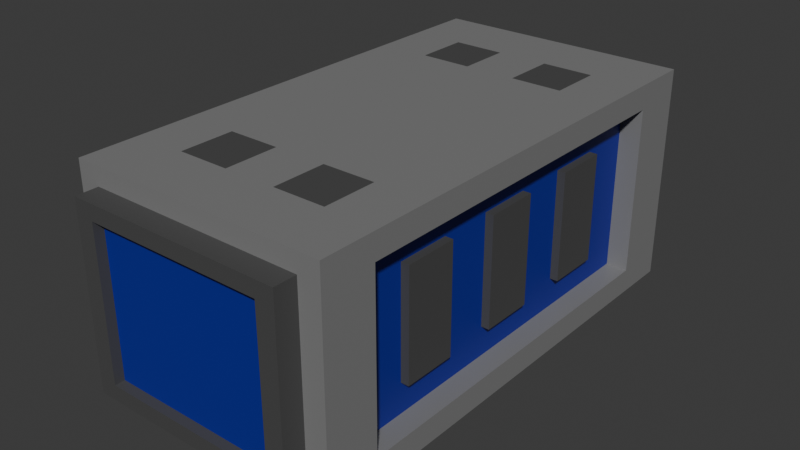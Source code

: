 # Source: shield-modul.blend  (saved by Blender 4.3.34; exported with 4.5.12 LTS)
import bpy
from mathutils import Matrix  # noqa: F401  (used for matrix-valued properties, if any)

bpy.ops.wm.read_factory_settings(use_empty=True)
scene = bpy.context.scene
scene.name = 'Scene'

# ---- collections
col_collection = bpy.data.collections.new('Collection'); scene.collection.children.link(col_collection)

# ---- materials (node trees are filled in below, after node groups)
mat_material_001 = bpy.data.materials.new('Material.001')
mat_material_002 = bpy.data.materials.new('Material.002')
mat_material_003 = bpy.data.materials.new('Material.003')

# ---- material node trees
mat_material_001.use_nodes = True; mat_material_001.node_tree.nodes.clear()
_N = mat_material_001.node_tree.nodes; _L = mat_material_001.node_tree.links
n0 = _N.new('ShaderNodeBsdfPrincipled'); n0.name = 'Principled BSDF'; n0.location = (10, 300)
n0.inputs[0].default_value = (0.2509, 0.2509, 0.2509, 1.0)
n0.inputs[1].default_value = 0.1654
n1 = _N.new('ShaderNodeOutputMaterial'); n1.name = 'Material Output'; n1.location = (300, 300)
_L.new(n0.outputs[0], n1.inputs[0])
n1.is_active_output = True
mat_material_002.use_nodes = True; mat_material_002.node_tree.nodes.clear()
_N = mat_material_002.node_tree.nodes; _L = mat_material_002.node_tree.links
n0 = _N.new('ShaderNodeBsdfPrincipled'); n0.name = 'Principled BSDF'; n0.location = (10, 300)
n0.inputs[0].default_value = (0.006673, 0.01566, 0.2912, 1.0)
n1 = _N.new('ShaderNodeOutputMaterial'); n1.name = 'Material Output'; n1.location = (300, 300)
_L.new(n0.outputs[0], n1.inputs[0])
n1.is_active_output = True
mat_material_003.use_nodes = True; mat_material_003.node_tree.nodes.clear()
_N = mat_material_003.node_tree.nodes; _L = mat_material_003.node_tree.links
n0 = _N.new('ShaderNodeBsdfPrincipled'); n0.name = 'Principled BSDF'; n0.location = (10, 300)
n0.inputs[0].default_value = (0.07199, 0.07199, 0.07199, 1.0)
n1 = _N.new('ShaderNodeOutputMaterial'); n1.name = 'Material Output'; n1.location = (300, 300)
_L.new(n0.outputs[0], n1.inputs[0])
n1.is_active_output = True

# ---- world
world_world = bpy.data.worlds.new('World'); scene.world = world_world
world_world.use_nodes = True; world_world.node_tree.nodes.clear()
_N = world_world.node_tree.nodes; _L = world_world.node_tree.links
n0 = _N.new('ShaderNodeOutputWorld'); n0.name = 'World Output'; n0.location = (300, 300)
n1 = _N.new('ShaderNodeBackground'); n1.name = 'Background'; n1.location = (10, 300)
n1.inputs[0].default_value = (0.05088, 0.05088, 0.05088, 1.0)
_L.new(n1.outputs[0], n0.inputs[0])
n0.is_active_output = True
world_world.color = (0.05088, 0.05088, 0.05088)
world_world.sun_shadow_jitter_overblur = 0.0

# ---- meshes
me_cube_001 = bpy.data.meshes.new('Cube.001')
me_cube_001.from_pydata([(-0.416, -0.94, -0.3526), (-0.5, -0.94, 0.4239), (-0.5, 0.7868, -0.3548), (-0.5, 0.94, 0.4239), (0.416, -0.94, -0.3526), (0.5, -0.94, 0.4239), (0.5, 0.7293, -0.3288), (0.5, 0.94, 0.4239), (-0.5, -0.94, 0.4239), (-0.5, 0.94, 0.4239), (0.5, -0.94, 0.4239), (0.5, 0.94, 0.4239), (-0.5, -0.564, 0.4239), (-0.5, -0.188, 0.4239), (-0.5, 0.188, 0.4239), (-0.5, 0.564, 0.4239), (0.5, 0.564, 0.4239), (0.5, 0.188, 0.4239), (0.5, -0.188, 0.4239), (0.5, -0.564, 0.4239), (-0.3, 0.94, 0.4239), (-0.1, 0.94, 0.4239), (0.1, 0.94, 0.4239), (0.3, 0.94, 0.4239), (0.3, -0.94, 0.4239), (0.1, -0.94, 0.4239), (-0.1, -0.94, 0.4239), (-0.3, -0.94, 0.4239), (-0.3, 0.6902, 0.4239), (-0.1, 0.6902, 0.4239), (0.1, 0.6902, 0.4239), (0.3, 0.6902, 0.4239), (-0.3, 0.4811, 0.4239), (-0.1, 0.4811, 0.4239), (0.1, 0.4811, 0.4239), (0.3, 0.4811, 0.4239), (-0.3, -0.5015, 0.4239), (-0.1, -0.5015, 0.4239), (0.1, -0.5015, 0.4239), (0.3, -0.5015, 0.4239), (-0.3, -0.7106, 0.4239), (-0.1, -0.7106, 0.4239), (0.1, -0.7106, 0.4239), (0.3, -0.7106, 0.4239), (-0.5, -0.7868, -0.3548), (0.5, -0.7293, -0.3288), (-0.416, -0.94, 0.3526), (0.416, -0.94, 0.3526), (0.416, -1.026, 0.3526), (-0.416, -1.026, 0.3526), (-0.416, -1.026, -0.3526), (0.416, -1.026, -0.3526), (0.416, -1.026, 0.3526), (-0.416, -1.026, 0.3526), (-0.416, -1.026, -0.3526), (0.416, -1.026, -0.3526), (0.4229, 0.94, -0.3585), (0.5, 0.7293, 0.3288), (0.5, -0.94, -0.4239), (0.5, -0.7293, 0.3288), (0.5, 0.7293, 0.3288), (0.5, -0.7293, 0.3288), (0.5, 0.7293, -0.3288), (0.5, -0.7293, -0.3288), (0.4156, 0.7293, 0.3288), (0.4156, -0.7293, 0.3288), (0.4156, 0.7293, -0.3288), (0.4156, -0.7293, -0.3288), (0.4156, -0.5209, -0.2116), (0.4156, -0.5209, 0.2116), (0.4156, -0.3125, -0.2116), (0.4156, -0.3125, 0.2116), (0.4156, -0.1042, -0.2116), (0.4156, -0.1042, 0.2116), (0.4156, 0.1042, -0.2116), (0.4156, 0.1042, 0.2116), (0.4156, 0.3125, -0.2116), (0.4156, 0.3125, 0.2116), (0.4156, 0.5209, -0.2116), (0.4156, 0.5209, 0.2116), (0.4156, -0.7293, -0.1096), (0.4156, -0.7293, 0.1096), (0.4156, 0.7293, -0.1096), (0.4156, 0.7293, 0.1096), (0.4156, 0.7293, 0.3288), (0.4156, -0.7293, 0.3288), (0.4156, 0.7293, -0.3288), (0.4156, -0.7293, -0.3288), (0.4156, 0.5209, 0.3288), (0.4156, 0.3125, 0.3288), (0.4156, 0.1042, 0.3288), (0.4156, -0.1042, 0.3288), (0.4156, -0.3125, 0.3288), (0.4156, -0.5209, 0.3288), (0.4156, -0.5209, -0.3288), (0.4156, -0.3125, -0.3288), (0.4156, -0.1042, -0.3288), (0.4156, 0.1042, -0.3288), (0.4156, 0.3125, -0.3288), (0.4156, 0.5209, -0.3288), (0.4471, 0.1042, 0.2116), (0.4471, -0.1042, 0.2116), (0.4471, 0.1042, -0.2116), (0.4471, -0.1042, -0.2116), (0.4471, -0.3125, 0.2116), (0.4471, -0.5209, 0.2116), (0.4471, -0.3125, -0.2116), (0.4471, -0.5209, -0.2116), (0.4471, 0.3125, 0.2116), (0.4471, 0.3125, -0.2116), (0.4471, 0.5209, 0.2116), (0.4471, 0.5209, -0.2116), (-0.4229, 0.94, -0.3585), (-0.5, -0.94, -0.4239), (-0.5, 0.7868, 0.3548), (-0.5, -0.7868, 0.3548), (-0.4406, -0.7868, 0.3548), (-0.4406, 0.7868, 0.3548), (-0.4406, 0.7868, -0.3548), (-0.4406, -0.7868, -0.3548), (-0.4406, 0.603, -0.2242), (-0.4406, 0.603, 0.2242), (-0.4406, 0.201, -0.2242), (-0.4406, 0.201, 0.2242), (-0.4406, -0.201, -0.2242), (-0.4406, -0.201, 0.2242), (-0.4406, -0.603, -0.2242), (-0.4406, -0.603, 0.2242), (-0.4406, -0.7868, 0.1183), (-0.4406, -0.7868, -0.1183), (-0.4406, 0.7868, -0.1183), (-0.4406, 0.7868, 0.1183), (-0.4406, -0.7868, -0.3548), (-0.4406, 0.7868, -0.3548), (-0.4406, 0.7868, 0.3548), (-0.4406, -0.7868, 0.3548), (-0.4406, -0.4721, -0.3548), (-0.4406, -0.1574, -0.3548), (-0.4406, 0.1574, -0.3548), (-0.4406, 0.4721, -0.3548), (-0.4406, -0.4721, 0.3548), (-0.4406, -0.1574, 0.3548), (-0.4406, 0.1574, 0.3548), (-0.4406, 0.4721, 0.3548), (-0.4993, 0.201, 0.2242), (-0.4993, 0.603, 0.2242), (-0.4993, 0.201, -0.2242), (-0.4993, 0.603, -0.2242), (-0.4993, -0.201, 0.2242), (-0.4993, -0.201, -0.2242), (-0.4993, -0.603, 0.2242), (-0.4993, -0.603, -0.2242), (-0.5, 0.94, -0.4239), (-0.4229, 0.94, 0.3585), (0.5, 0.94, -0.4239), (0.4229, 0.94, 0.3585), (-0.2451, 0.8459, 0.2077), (0.2451, 0.8459, 0.2077), (-0.2451, 0.8459, -0.2077), (0.2451, 0.8459, -0.2077), (-0.4229, 0.8459, 0.3585), (0.4229, 0.8459, 0.3585), (-0.4229, 0.8459, -0.3585), (0.4229, 0.8459, -0.3585), (-0.117, 0.9146, 0.09921), (0.117, 0.9146, 0.09921), (-0.117, 0.9146, -0.09921), (0.117, 0.9146, -0.09921), (-0.2451, 0.9146, 0.2077), (0.2451, 0.9146, 0.2077), (-0.2451, 0.9146, -0.2077), (0.2451, 0.9146, -0.2077), (-0.117, 0.9738, 0.09921), (0.117, 0.9738, 0.09921), (-0.117, 0.9738, -0.09921), (0.117, 0.9738, -0.09921), (0.344, -1.026, 0.2917), (-0.344, -1.026, 0.2917), (-0.344, -1.026, -0.2917), (0.344, -1.026, -0.2917), (0.344, -0.9878, 0.2917), (-0.344, -0.9878, 0.2917), (-0.344, -0.9878, -0.2917), (0.344, -0.9878, -0.2917)], [], [(114, 2, 118, 117), (155, 56, 163, 161), (6, 57, 60, 62), (4, 47, 48, 51), (152, 154, 58, 113), (20, 9, 15, 28), (40, 12, 8, 27), (28, 15, 14, 32), (32, 14, 13, 36), (36, 13, 12, 40), (18, 39, 43, 19), (38, 37, 41, 42), (17, 35, 39, 18), (35, 34, 38, 39), (34, 33, 37, 38), (33, 32, 36, 37), (16, 31, 35, 17), (30, 29, 33, 34), (19, 43, 24, 10), (43, 42, 25, 24), (42, 41, 26, 25), (41, 40, 27, 26), (11, 23, 31, 16), (23, 22, 30, 31), (22, 21, 29, 30), (21, 20, 28, 29), (29, 28, 32, 33), (31, 30, 34, 35), (39, 38, 42, 43), (37, 36, 40, 41), (0, 46, 1, 113), (47, 4, 58, 5), (4, 0, 113, 58), (46, 47, 5, 1), (47, 46, 49, 48), (0, 4, 51, 50), (46, 0, 50, 49), (176, 177, 181, 180), (57, 6, 154, 7), (6, 45, 58, 154), (59, 57, 7, 5), (45, 59, 5, 58), (61, 63, 67, 65), (57, 59, 61, 60), (59, 45, 63, 61), (45, 6, 62, 63), (98, 76, 74, 97), (62, 60, 64, 66), (63, 62, 66, 67), (60, 61, 65, 64), (79, 77, 108, 110), (97, 74, 72, 96), (72, 73, 71, 70), (96, 72, 70, 95), (69, 68, 107, 105), (95, 70, 68, 94), (83, 84, 88, 79), (69, 93, 85, 81), (79, 88, 89, 77), (77, 89, 90, 75), (75, 90, 91, 73), (73, 91, 92, 71), (71, 92, 93, 69), (76, 77, 75, 74), (99, 78, 76, 98), (78, 79, 110, 111), (94, 68, 80, 87), (68, 69, 81, 80), (86, 82, 78, 99), (82, 83, 79, 78), (102, 100, 101, 103), (106, 104, 105, 107), (111, 110, 108, 109), (73, 72, 103, 101), (75, 73, 101, 100), (77, 76, 109, 108), (71, 69, 105, 104), (72, 74, 102, 103), (70, 71, 104, 106), (68, 70, 106, 107), (76, 78, 111, 109), (74, 75, 100, 102), (44, 2, 152, 113), (115, 44, 113, 1), (114, 115, 1, 3), (2, 114, 3, 152), (136, 126, 124, 137), (44, 115, 116, 119), (115, 114, 117, 116), (2, 44, 119, 118), (124, 125, 123, 122), (137, 124, 122, 138), (120, 122, 146, 147), (138, 122, 120, 139), (128, 135, 140, 127), (121, 143, 134, 131), (127, 140, 141, 125), (125, 141, 142, 123), (123, 142, 143, 121), (127, 125, 148, 150), (139, 120, 130, 133), (120, 121, 131, 130), (132, 129, 126, 136), (129, 128, 127, 126), (146, 144, 145, 147), (151, 150, 148, 149), (124, 126, 151, 149), (126, 127, 150, 151), (125, 124, 149, 148), (122, 123, 144, 146), (121, 120, 147, 145), (123, 121, 145, 144), (153, 112, 152, 3), (112, 56, 154, 152), (155, 153, 3, 7), (56, 155, 7, 154), (159, 158, 170, 171), (153, 155, 161, 160), (56, 112, 162, 163), (112, 153, 160, 162), (157, 156, 160, 161), (156, 158, 162, 160), (158, 159, 163, 162), (159, 157, 161, 163), (167, 166, 174, 175), (156, 157, 169, 168), (157, 159, 171, 169), (158, 156, 168, 170), (165, 164, 168, 169), (164, 166, 170, 168), (166, 167, 171, 170), (167, 165, 169, 171), (174, 172, 173, 175), (164, 165, 173, 172), (165, 167, 175, 173), (166, 164, 172, 174), (177, 176, 52, 53), (178, 177, 53, 54), (176, 179, 55, 52), (179, 178, 54, 55), (183, 180, 181, 182), (178, 179, 183, 182), (177, 178, 182, 181), (179, 176, 180, 183)])
me_cube_001.polygons.foreach_set('material_index', [0, 0, 0, 2, 0, 0, 0, 0, 0, 0, 0, 0, 0, 0, 0, 0, 0, 0, 0, 0, 0, 0, 0, 0, 0, 0, 2, 2, 2, 2, 0, 0, 0, 0, 2, 2, 2, 2, 0, 0, 0, 0, 0, 0, 0, 0, 1, 0, 0, 0, 2, 1, 1, 1, 2, 1, 1, 1, 1, 1, 1, 1, 1, 1, 1, 2, 1, 1, 1, 1, 2, 2, 2, 2, 2, 2, 2, 2, 2, 2, 2, 2, 0, 0, 0, 0, 1, 0, 0, 0, 1, 1, 2, 1, 1, 1, 1, 1, 1, 2, 1, 1, 1, 1, 2, 2, 2, 2, 2, 2, 2, 2, 0, 0, 0, 0, 0, 0, 0, 0, 1, 1, 1, 1, 2, 0, 0, 0, 0, 0, 0, 0, 2, 2, 2, 2, 2, 2, 2, 2, 1, 2, 2, 2])
_uv = me_cube_001.uv_layers.new(name='UVMap')
_uv.uv.foreach_set('vector', [0.6046, 0.2296, 0.3954, 0.2296, 0.3954, 0.2296, 0.6046, 0.2296, 0.6057, 0.4807, 0.3943, 0.4807, 0.3943, 0.4807, 0.6057, 0.4807, 0.403, 0.528, 0.597, 0.528, 0.597, 0.528, 0.403, 0.528, 0.396, 0.771, 0.604, 0.771, 0.604, 0.771, 0.396, 0.771, 0.125, 0.5, 0.375, 0.5, 0.375, 0.75, 0.125, 0.75, 0.825, 0.5, 0.875, 0.5, 0.875, 0.55, 0.825, 0.55, 0.825, 0.7, 0.875, 0.7, 0.875, 0.75, 0.825, 0.75, 0.825, 0.55, 0.875, 0.55, 0.875, 0.6, 0.825, 0.6, 0.825, 0.6, 0.875, 0.6, 0.875, 0.65, 0.825, 0.65, 0.825, 0.65, 0.875, 0.65, 0.875, 0.7, 0.825, 0.7, 0.625, 0.65, 0.675, 0.65, 0.675, 0.7, 0.625, 0.7, 0.725, 0.65, 0.775, 0.65, 0.775, 0.7, 0.725, 0.7, 0.625, 0.6, 0.675, 0.6, 0.675, 0.65, 0.625, 0.65, 0.675, 0.6, 0.725, 0.6, 0.725, 0.65, 0.675, 0.65, 0.725, 0.6, 0.775, 0.6, 0.775, 0.65, 0.725, 0.65, 0.775, 0.6, 0.825, 0.6, 0.825, 0.65, 0.775, 0.65, 0.625, 0.55, 0.675, 0.55, 0.675, 0.6, 0.625, 0.6, 0.725, 0.55, 0.775, 0.55, 0.775, 0.6, 0.725, 0.6, 0.625, 0.7, 0.675, 0.7, 0.675, 0.75, 0.625, 0.75, 0.675, 0.7, 0.725, 0.7, 0.725, 0.75, 0.675, 0.75, 0.725, 0.7, 0.775, 0.7, 0.775, 0.75, 0.725, 0.75, 0.775, 0.7, 0.825, 0.7, 0.825, 0.75, 0.775, 0.75, 0.625, 0.5, 0.675, 0.5, 0.675, 0.55, 0.625, 0.55, 0.675, 0.5, 0.725, 0.5, 0.725, 0.55, 0.675, 0.55, 0.725, 0.5, 0.775, 0.5, 0.775, 0.55, 0.725, 0.55, 0.775, 0.5, 0.825, 0.5, 0.825, 0.55, 0.775, 0.55, 0.775, 0.55, 0.825, 0.55, 0.825, 0.6, 0.775, 0.6, 0.675, 0.55, 0.725, 0.55, 0.725, 0.6, 0.675, 0.6, 0.675, 0.65, 0.725, 0.65, 0.725, 0.7, 0.675, 0.7, 0.775, 0.65, 0.825, 0.65, 0.825, 0.7, 0.775, 0.7, 0.396, 0.979, 0.604, 0.979, 0.625, 1.0, 0.375, 1.0, 0.604, 0.771, 0.396, 0.771, 0.375, 0.75, 0.625, 0.75, 0.396, 0.771, 0.396, 0.979, 0.375, 1.0, 0.375, 0.75, 0.604, 0.979, 0.604, 0.771, 0.625, 0.75, 0.625, 1.0, 0.604, 0.771, 0.604, 0.979, 0.604, 0.979, 0.604, 0.771, 0.396, 0.979, 0.396, 0.771, 0.396, 0.771, 0.396, 0.979, 0.604, 0.979, 0.396, 0.979, 0.396, 0.979, 0.604, 0.979, 0.586, 0.789, 0.586, 0.961, 0.586, 0.961, 0.586, 0.789, 0.597, 0.528, 0.403, 0.528, 0.375, 0.5, 0.625, 0.5, 0.403, 0.528, 0.403, 0.722, 0.375, 0.75, 0.375, 0.5, 0.597, 0.722, 0.597, 0.528, 0.625, 0.5, 0.625, 0.75, 0.403, 0.722, 0.597, 0.722, 0.625, 0.75, 0.375, 0.75, 0.597, 0.722, 0.403, 0.722, 0.403, 0.722, 0.597, 0.722, 0.597, 0.528, 0.597, 0.722, 0.597, 0.722, 0.597, 0.528, 0.597, 0.722, 0.403, 0.722, 0.403, 0.722, 0.597, 0.722, 0.403, 0.722, 0.403, 0.528, 0.403, 0.528, 0.403, 0.722, 0.403, 0.5834, 0.4677, 0.5834, 0.4677, 0.6111, 0.403, 0.6111, 0.403, 0.528, 0.597, 0.528, 0.597, 0.528, 0.403, 0.528, 0.403, 0.722, 0.403, 0.528, 0.403, 0.528, 0.403, 0.722, 0.597, 0.528, 0.597, 0.722, 0.597, 0.722, 0.597, 0.528, 0.5323, 0.5557, 0.5323, 0.5834, 0.5323, 0.5834, 0.5323, 0.5557, 0.403, 0.6111, 0.4677, 0.6111, 0.4677, 0.6389, 0.403, 0.6389, 0.4677, 0.6389, 0.5323, 0.6389, 0.5323, 0.6666, 0.4677, 0.6666, 0.403, 0.6389, 0.4677, 0.6389, 0.4677, 0.6666, 0.403, 0.6666, 0.5323, 0.6943, 0.4677, 0.6943, 0.4677, 0.6943, 0.5323, 0.6943, 0.403, 0.6666, 0.4677, 0.6666, 0.4677, 0.6943, 0.403, 0.6943, 0.5323, 0.528, 0.597, 0.528, 0.597, 0.5557, 0.5323, 0.5557, 0.5323, 0.6943, 0.597, 0.6943, 0.597, 0.722, 0.5323, 0.722, 0.5323, 0.5557, 0.597, 0.5557, 0.597, 0.5834, 0.5323, 0.5834, 0.5323, 0.5834, 0.597, 0.5834, 0.597, 0.6111, 0.5323, 0.6111, 0.5323, 0.6111, 0.597, 0.6111, 0.597, 0.6389, 0.5323, 0.6389, 0.5323, 0.6389, 0.597, 0.6389, 0.597, 0.6666, 0.5323, 0.6666, 0.5323, 0.6666, 0.597, 0.6666, 0.597, 0.6943, 0.5323, 0.6943, 0.4677, 0.5834, 0.5323, 0.5834, 0.5323, 0.6111, 0.4677, 0.6111, 0.403, 0.5557, 0.4677, 0.5557, 0.4677, 0.5834, 0.403, 0.5834, 0.4677, 0.5557, 0.5323, 0.5557, 0.5323, 0.5557, 0.4677, 0.5557, 0.403, 0.6943, 0.4677, 0.6943, 0.4677, 0.722, 0.403, 0.722, 0.4677, 0.6943, 0.5323, 0.6943, 0.5323, 0.722, 0.4677, 0.722, 0.403, 0.528, 0.4677, 0.528, 0.4677, 0.5557, 0.403, 0.5557, 0.4677, 0.528, 0.5323, 0.528, 0.5323, 0.5557, 0.4677, 0.5557, 0.4677, 0.6111, 0.5323, 0.6111, 0.5323, 0.6389, 0.4677, 0.6389, 0.4677, 0.6666, 0.5323, 0.6666, 0.5323, 0.6943, 0.4677, 0.6943, 0.4677, 0.5557, 0.5323, 0.5557, 0.5323, 0.5834, 0.4677, 0.5834, 0.5323, 0.6389, 0.4677, 0.6389, 0.4677, 0.6389, 0.5323, 0.6389, 0.5323, 0.6111, 0.5323, 0.6389, 0.5323, 0.6389, 0.5323, 0.6111, 0.5323, 0.5834, 0.4677, 0.5834, 0.4677, 0.5834, 0.5323, 0.5834, 0.5323, 0.6666, 0.5323, 0.6943, 0.5323, 0.6943, 0.5323, 0.6666, 0.4677, 0.6389, 0.4677, 0.6111, 0.4677, 0.6111, 0.4677, 0.6389, 0.4677, 0.6666, 0.5323, 0.6666, 0.5323, 0.6666, 0.4677, 0.6666, 0.4677, 0.6943, 0.4677, 0.6666, 0.4677, 0.6666, 0.4677, 0.6943, 0.4677, 0.5834, 0.4677, 0.5557, 0.4677, 0.5557, 0.4677, 0.5834, 0.4677, 0.6111, 0.5323, 0.6111, 0.5323, 0.6111, 0.4677, 0.6111, 0.3954, 0.02037, 0.3954, 0.2296, 0.375, 0.25, 0.375, 0.0, 0.6046, 0.02037, 0.3954, 0.02037, 0.375, 0.0, 0.625, 0.0, 0.6046, 0.2296, 0.6046, 0.02037, 0.625, 0.0, 0.625, 0.25, 0.3954, 0.2296, 0.6046, 0.2296, 0.625, 0.25, 0.375, 0.25, 0.3954, 0.06222, 0.4651, 0.06222, 0.4651, 0.1041, 0.3954, 0.1041, 0.3954, 0.02037, 0.6046, 0.02037, 0.6046, 0.02037, 0.3954, 0.02037, 0.6046, 0.02037, 0.6046, 0.2296, 0.6046, 0.2296, 0.6046, 0.02037, 0.3954, 0.2296, 0.3954, 0.02037, 0.3954, 0.02037, 0.3954, 0.2296, 0.4651, 0.1041, 0.5349, 0.1041, 0.5349, 0.1459, 0.4651, 0.1459, 0.3954, 0.1041, 0.4651, 0.1041, 0.4651, 0.1459, 0.3954, 0.1459, 0.4651, 0.1878, 0.4651, 0.1459, 0.4651, 0.1459, 0.4651, 0.1878, 0.3954, 0.1459, 0.4651, 0.1459, 0.4651, 0.1878, 0.3954, 0.1878, 0.5349, 0.02037, 0.6046, 0.02037, 0.6046, 0.06222, 0.5349, 0.06222, 0.5349, 0.1878, 0.6046, 0.1878, 0.6046, 0.2296, 0.5349, 0.2296, 0.5349, 0.06222, 0.6046, 0.06222, 0.6046, 0.1041, 0.5349, 0.1041, 0.5349, 0.1041, 0.6046, 0.1041, 0.6046, 0.1459, 0.5349, 0.1459, 0.5349, 0.1459, 0.6046, 0.1459, 0.6046, 0.1878, 0.5349, 0.1878, 0.5349, 0.06222, 0.5349, 0.1041, 0.5349, 0.1041, 0.5349, 0.06222, 0.3954, 0.1878, 0.4651, 0.1878, 0.4651, 0.2296, 0.3954, 0.2296, 0.4651, 0.1878, 0.5349, 0.1878, 0.5349, 0.2296, 0.4651, 0.2296, 0.3954, 0.02037, 0.4651, 0.02037, 0.4651, 0.06222, 0.3954, 0.06222, 0.4651, 0.02037, 0.5349, 0.02037, 0.5349, 0.06222, 0.4651, 0.06222, 0.4651, 0.1459, 0.5349, 0.1459, 0.5349, 0.1878, 0.4651, 0.1878, 0.4651, 0.06222, 0.5349, 0.06222, 0.5349, 0.1041, 0.4651, 0.1041, 0.4651, 0.1041, 0.4651, 0.06222, 0.4651, 0.06222, 0.4651, 0.1041, 0.4651, 0.06222, 0.5349, 0.06222, 0.5349, 0.06222, 0.4651, 0.06222, 0.5349, 0.1041, 0.4651, 0.1041, 0.4651, 0.1041, 0.5349, 0.1041, 0.4651, 0.1459, 0.5349, 0.1459, 0.5349, 0.1459, 0.4651, 0.1459, 0.5349, 0.1878, 0.4651, 0.1878, 0.4651, 0.1878, 0.5349, 0.1878, 0.5349, 0.1459, 0.5349, 0.1878, 0.5349, 0.1878, 0.5349, 0.1459, 0.6057, 0.2693, 0.3943, 0.2693, 0.375, 0.25, 0.625, 0.25, 0.3943, 0.2693, 0.3943, 0.4807, 0.375, 0.5, 0.375, 0.25, 0.6057, 0.4807, 0.6057, 0.2693, 0.625, 0.25, 0.625, 0.5, 0.3943, 0.4807, 0.6057, 0.4807, 0.625, 0.5, 0.375, 0.5, 0.4387, 0.4363, 0.4387, 0.3137, 0.4387, 0.3137, 0.4387, 0.4363, 0.6057, 0.2693, 0.6057, 0.4807, 0.6057, 0.4807, 0.6057, 0.2693, 0.3943, 0.4807, 0.3943, 0.2693, 0.3943, 0.2693, 0.3943, 0.4807, 0.3943, 0.2693, 0.6057, 0.2693, 0.6057, 0.2693, 0.3943, 0.2693, 0.5613, 0.4363, 0.5613, 0.3137, 0.6057, 0.2693, 0.6057, 0.4807, 0.5613, 0.3137, 0.4387, 0.3137, 0.3943, 0.2693, 0.6057, 0.2693, 0.4387, 0.3137, 0.4387, 0.4363, 0.3943, 0.4807, 0.3943, 0.2693, 0.4387, 0.4363, 0.5613, 0.4363, 0.6057, 0.4807, 0.3943, 0.4807, 0.4707, 0.4043, 0.4707, 0.3457, 0.4707, 0.3457, 0.4707, 0.4043, 0.5613, 0.3137, 0.5613, 0.4363, 0.5613, 0.4363, 0.5613, 0.3137, 0.5613, 0.4363, 0.4387, 0.4363, 0.4387, 0.4363, 0.5613, 0.4363, 0.4387, 0.3137, 0.5613, 0.3137, 0.5613, 0.3137, 0.4387, 0.3137, 0.5293, 0.4043, 0.5293, 0.3457, 0.5613, 0.3137, 0.5613, 0.4363, 0.5293, 0.3457, 0.4707, 0.3457, 0.4387, 0.3137, 0.5613, 0.3137, 0.4707, 0.3457, 0.4707, 0.4043, 0.4387, 0.4363, 0.4387, 0.3137, 0.4707, 0.4043, 0.5293, 0.4043, 0.5613, 0.4363, 0.4387, 0.4363, 0.4707, 0.3457, 0.5293, 0.3457, 0.5293, 0.4043, 0.4707, 0.4043, 0.5293, 0.3457, 0.5293, 0.4043, 0.5293, 0.4043, 0.5293, 0.3457, 0.5293, 0.4043, 0.4707, 0.4043, 0.4707, 0.4043, 0.5293, 0.4043, 0.4707, 0.3457, 0.5293, 0.3457, 0.5293, 0.3457, 0.4707, 0.3457, 0.586, 0.961, 0.586, 0.789, 0.604, 0.771, 0.604, 0.979, 0.414, 0.961, 0.586, 0.961, 0.604, 0.979, 0.396, 0.979, 0.586, 0.789, 0.414, 0.789, 0.396, 0.771, 0.604, 0.771, 0.414, 0.789, 0.414, 0.961, 0.396, 0.979, 0.396, 0.771, 0.414, 0.789, 0.586, 0.789, 0.586, 0.961, 0.414, 0.961, 0.414, 0.961, 0.414, 0.789, 0.414, 0.789, 0.414, 0.961, 0.586, 0.961, 0.414, 0.961, 0.414, 0.961, 0.586, 0.961, 0.414, 0.789, 0.586, 0.789, 0.586, 0.789, 0.414, 0.789])
me_cube_001.materials.append(mat_material_001)
me_cube_001.materials.append(mat_material_002)
me_cube_001.materials.append(mat_material_003)
me_cube_001.update()

# ---- objects
ob_cube = bpy.data.objects.new('Cube', me_cube_001)

# ---- transforms, parenting, visibility, modifiers, constraints
ob_cube.location = (0.0, 0.0, 0.0)

# ---- collection membership
col_collection.objects.link(ob_cube)

# ---- scene / render settings (as saved in the file)
scene.frame_start = 1; scene.frame_end = 250; scene.frame_set(1)
scene.render.engine = 'BLENDER_EEVEE_NEXT'
bpy.context.view_layer.update()

# ---- added for rendering (the .blend has no active camera and no usable light): camera, sun
cam_auto = bpy.data.cameras.new('AutoCamera')
cam_auto.lens = 50.0
cam_auto.sensor_width = 36.0
cam_auto.clip_end = 1000.0
ob_auto_camera = bpy.data.objects.new('AutoCamera', cam_auto)
scene.collection.objects.link(ob_auto_camera)
ob_auto_camera.location = (2.21256, -2.68122, 1.77005)
ob_auto_camera.rotation_euler = (1.09748, -7.21219e-08, 0.694738)
scene.camera = ob_auto_camera
light_auto_sun = bpy.data.lights.new('AutoSun', 'SUN')
light_auto_sun.energy = 3.0
light_auto_sun.angle = 0.0523599
ob_auto_sun = bpy.data.objects.new('AutoSun', light_auto_sun)
scene.collection.objects.link(ob_auto_sun)
ob_auto_sun.rotation_euler = (0.872665, 0.174533, 0.523599)
bpy.context.view_layer.update()
